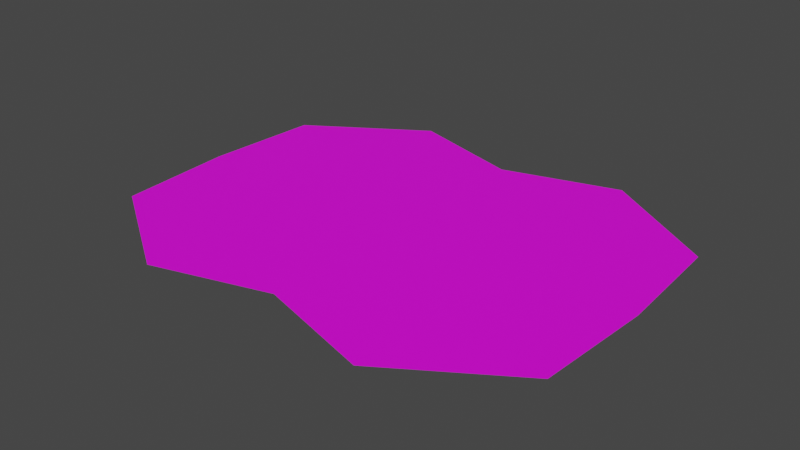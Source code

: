 # Source: table.blend  (saved by Blender 2.90.8; exported with 4.5.12 LTS)
import bpy
from mathutils import Matrix  # noqa: F401  (used for matrix-valued properties, if any)

bpy.ops.wm.read_factory_settings(use_empty=True)
scene = bpy.context.scene
scene.name = 'Scene'

# ---- collections
col_collection = bpy.data.collections.new('Collection'); scene.collection.children.link(col_collection)

# ---- images (referenced by path relative to the original .blend; pixels are not part of the script)
import os
ASSET_DIR = os.environ.get("B2B_ASSET_DIR", "")  # directory of the original .blend (textures are referenced by path, not embedded)
HERE = os.path.dirname(os.path.abspath(__file__))  # packed textures are extracted next to this script under _unpacked/

def load_image(name, relpath, width, height, colorspace="sRGB"):
    """Load a texture the original file referenced (path relative to the .blend, or extracted next to this script)."""
    p = next((c for c in (os.path.join(HERE, relpath), os.path.join(ASSET_DIR, relpath)) if relpath and os.path.exists(c)), "")
    if p:
        img = bpy.data.images.load(p, check_existing=True)
        img.name = name
    else:  # same state as the original file: an image datablock whose file is absent (Cycles renders it pink)
        img = bpy.data.images.new(name, width, height)
        img.source = "FILE"
        img.filepath = "//" + (relpath or name)
    img.colorspace_settings.name = colorspace
    return img
img_tex_table_png = load_image('tex_table.png', 'tex_table.png', 1024, 1024, 'sRGB')

# ---- materials (node trees are filled in below, after node groups)
mat_material = bpy.data.materials.new('Material')
mat_material.use_transparent_shadow = False

# ---- material node trees
mat_material.use_nodes = True; mat_material.node_tree.nodes.clear()
_N = mat_material.node_tree.nodes; _L = mat_material.node_tree.links
n0 = _N.new('ShaderNodeOutputMaterial'); n0.name = 'Material Output'; n0.location = (300, 300)
n1 = _N.new('ShaderNodeTexImage'); n1.name = 'Image Texture'; n1.location = (-466, 216)
n1.image = img_tex_table_png
n2 = _N.new('ShaderNodeBsdfPrincipled'); n2.name = 'Principled BSDF'; n2.location = (10, 300)
n2.distribution = 'GGX'
n2.subsurface_method = 'BURLEY'
n2.inputs[3].default_value = 1.45
n2.inputs[27].default_value = (0.0, 0.0, 0.0, 1.0)
n2.inputs[28].default_value = 1.0
_L.new(n2.outputs[0], n0.inputs[0])
_L.new(n1.outputs[0], n2.inputs[0])
n0.is_active_output = True

# ---- world
world_world = bpy.data.worlds.new('World'); scene.world = world_world
world_world.use_nodes = True; world_world.node_tree.nodes.clear()
_N = world_world.node_tree.nodes; _L = world_world.node_tree.links
n0 = _N.new('ShaderNodeOutputWorld'); n0.name = 'World Output'; n0.location = (300, 300)
n1 = _N.new('ShaderNodeBackground'); n1.name = 'Background'; n1.location = (10, 300)
n1.inputs[0].default_value = (0.05088, 0.05088, 0.05088, 1.0)
_L.new(n1.outputs[0], n0.inputs[0])
n0.is_active_output = True
world_world.color = (0.05088, 0.05088, 0.05088)
world_world.use_sun_shadow = False
world_world.sun_shadow_jitter_overblur = 0.0

# ---- meshes
me_plane_001 = bpy.data.meshes.new('Plane.001')
me_plane_001.from_pydata([(0.0, -11.49, 0.0), (17.49, 7.947e-08, 0.0), (-17.49, 7.947e-08, 0.0), (0.0, 11.49, 0.0), (-16.97, 8.485, 0.0), (-8.485, 13.97, 0.0), (16.97, 8.485, 0.0), (8.485, 13.97, 0.0), (8.485, -13.97, 0.0), (16.97, -8.485, 0.0), (-8.485, -13.97, 0.0), (-16.97, -8.485, 0.0)], [], [(0, 1, 3, 2), (2, 3, 5, 4), (3, 1, 6, 7), (1, 0, 8, 9), (0, 2, 11, 10)])
_uv = me_plane_001.uv_layers.new(name='UVMap')
_uv.uv.foreach_set('vector', [0.7279, 0.5, 0.3995, 0.9999, 0.07114, 0.5, 0.3995, 8.937e-05, 0.3995, 8.937e-05, 0.07114, 0.5, 8.937e-05, 0.2574, 0.1569, 0.01481, 0.07114, 0.5, 0.3995, 0.9999, 0.1569, 0.9852, 8.937e-05, 0.7426, 0.3995, 0.9999, 0.7279, 0.5, 0.7989, 0.7426, 0.6421, 0.9852, 0.7279, 0.5, 0.3995, 8.937e-05, 0.6421, 0.01481, 0.7989, 0.2574])
me_plane_001.materials.append(mat_material)
me_plane_001.use_remesh_fix_poles = True
me_plane_001.use_remesh_preserve_attributes = False
me_plane_001.use_mirror_vertex_groups = False
me_plane_001.update()

# ---- objects
ob_plane = bpy.data.objects.new('Plane', me_plane_001)

# ---- transforms, parenting, visibility, modifiers, constraints
ob_plane.location = (0.0, 0.0, 0.0)
ob_plane.lineart.crease_threshold = 0.0

# ---- collection membership
col_collection.objects.link(ob_plane)

# ---- scene / render settings (as saved in the file)
scene.frame_start = 1; scene.frame_end = 250; scene.frame_set(0)
scene.render.engine = 'BLENDER_EEVEE_NEXT'
scene.cycles.use_denoising = False
scene.cycles.samples = 128
scene.cycles.sampling_pattern = 'TABULATED_SOBOL'
scene.cycles.use_adaptive_sampling = False
scene.cycles.use_light_tree = False
scene.view_settings.view_transform = 'Filmic'
bpy.context.view_layer.update()

# ---- added for rendering (the .blend has no active camera and no usable light): camera, sun
cam_auto = bpy.data.cameras.new('AutoCamera')
cam_auto.lens = 50.0
cam_auto.sensor_width = 36.0
cam_auto.clip_end = 1000.0
ob_auto_camera = bpy.data.objects.new('AutoCamera', cam_auto)
scene.collection.objects.link(ob_auto_camera)
ob_auto_camera.location = (41.415, -49.698, 33.132)
ob_auto_camera.rotation_euler = (1.09748, -7.21219e-08, 0.694738)
scene.camera = ob_auto_camera
light_auto_sun = bpy.data.lights.new('AutoSun', 'SUN')
light_auto_sun.energy = 3.0
light_auto_sun.angle = 0.0523599
ob_auto_sun = bpy.data.objects.new('AutoSun', light_auto_sun)
scene.collection.objects.link(ob_auto_sun)
ob_auto_sun.rotation_euler = (0.872665, 0.174533, 0.523599)
bpy.context.view_layer.update()
